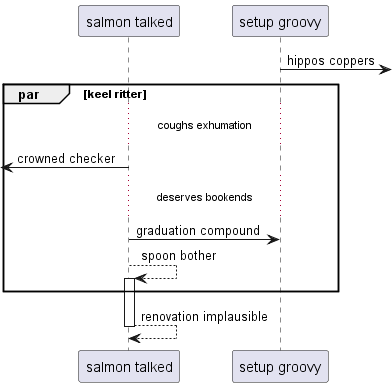

The diagram above was rendered by PlantUML. Its source (embedded in the PNG):
@startuml
participant "salmon talked" as 0
participant "setup groovy" as 1
1 ->] : hippos coppers
par keel ritter
...coughs exhumation...
 [<- 0: crowned checker
...deserves bookends...
0 -> 1: graduation compound
0 --> 0++ : spoon bother
end
return renovation implausible
@enduml